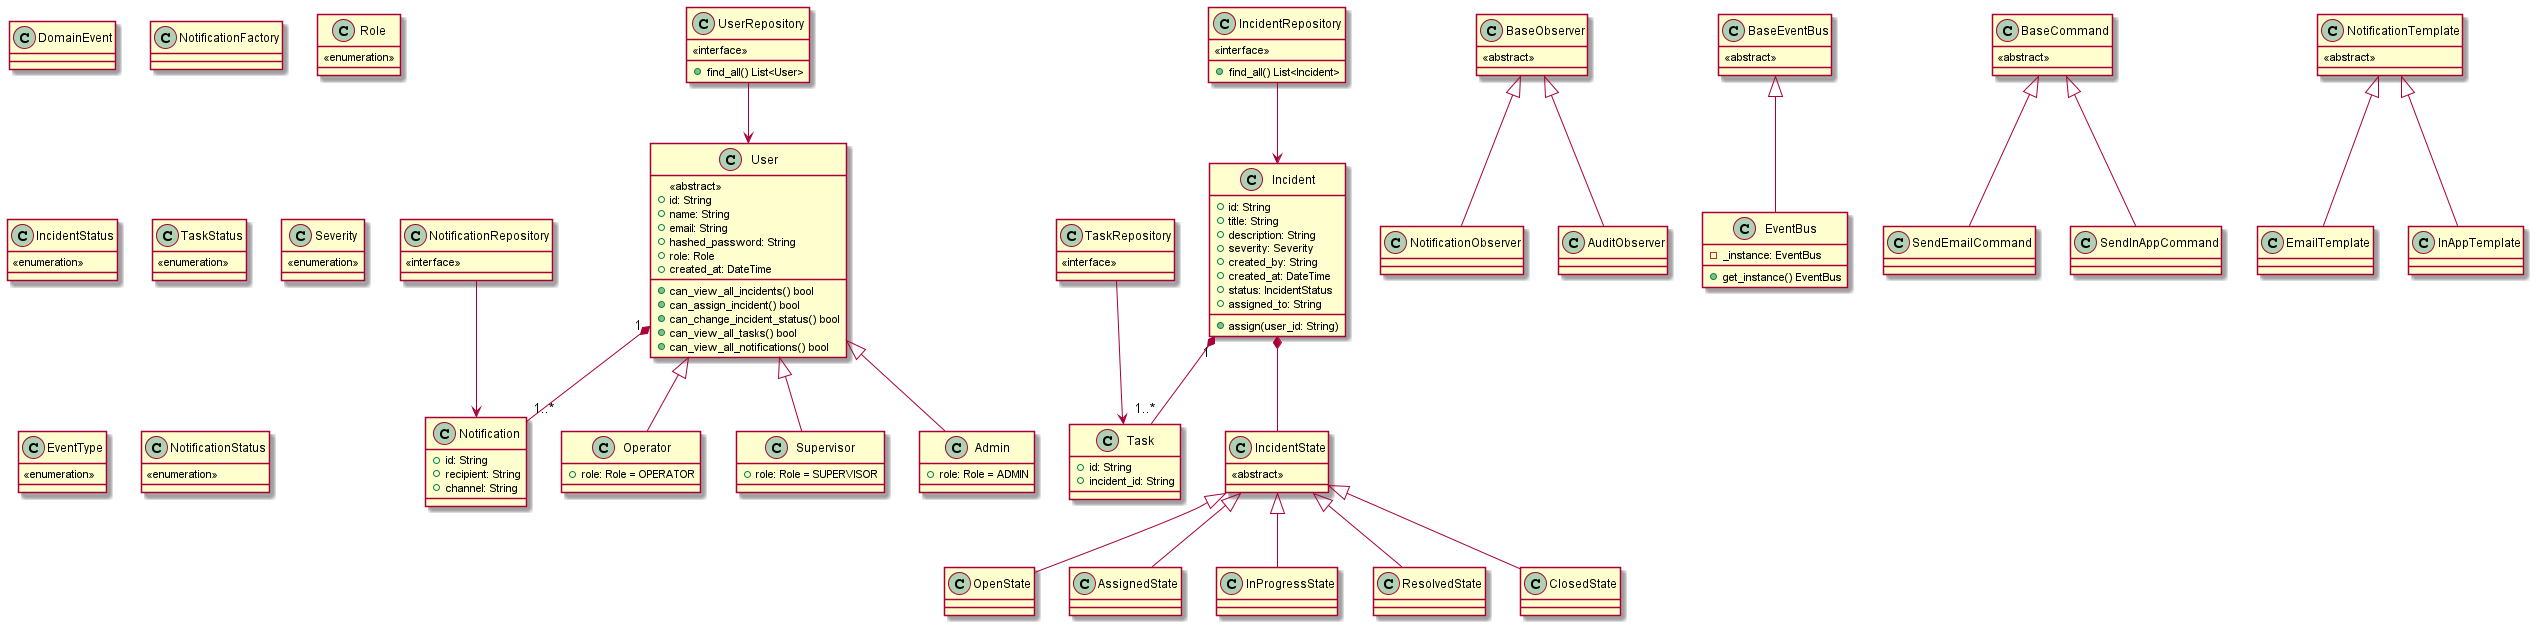

The diagram above was rendered by PlantUML. Its source (embedded in the PNG):
@startuml IncidentManagementClassDiagram

class User {
    <<abstract>>
    +id: String
    +name: String
    +email: String
    +hashed_password: String
    +role: Role
    +created_at: DateTime
    +can_view_all_incidents() bool
    +can_assign_incident() bool
    +can_change_incident_status() bool
    +can_view_all_tasks() bool
    +can_view_all_notifications() bool
}

class Operator {
    +role: Role = OPERATOR
}

class Supervisor {
    +role: Role = SUPERVISOR
}

class Admin {
    +role: Role = ADMIN
}

class Incident {
    +id: String
    +title: String
    +description: String
    +severity: Severity
    +created_by: String
    +created_at: DateTime
    +status: IncidentStatus
    +assigned_to: String
    +assign(user_id: String)
}

class Task {
    +id: String
    +incident_id: String
}

class Notification {
    +id: String
    +recipient: String
    +channel: String
}

class IncidentState {
    <<abstract>>
}

class OpenState
class AssignedState
class InProgressState
class ResolvedState
class ClosedState

class BaseObserver {
    <<abstract>>
}

class NotificationObserver
class AuditObserver

class BaseEventBus {
    <<abstract>>
}

class EventBus {
    -_instance: EventBus
    +get_instance() EventBus
}

class DomainEvent

class BaseCommand {
    <<abstract>>
}

class SendEmailCommand
class SendInAppCommand

class NotificationTemplate {
    <<abstract>>
}

class EmailTemplate
class InAppTemplate

class NotificationFactory

class UserRepository {
    <<interface>>
    +find_all() List<User>
}

class IncidentRepository {
    <<interface>>
    +find_all() List<Incident>
}

class TaskRepository {
    <<interface>>
}

class NotificationRepository {
    <<interface>>
}

class Role {
    <<enumeration>>
}

class IncidentStatus {
    <<enumeration>>
}

class TaskStatus {
    <<enumeration>>
}

class Severity {
    <<enumeration>>
}

class EventType {
    <<enumeration>>
}

class NotificationStatus {
    <<enumeration>>
}

User <|-- Operator
User <|-- Supervisor
User <|-- Admin

IncidentState <|-- OpenState
IncidentState <|-- AssignedState
IncidentState <|-- InProgressState
IncidentState <|-- ResolvedState
IncidentState <|-- ClosedState

BaseObserver <|-- NotificationObserver
BaseObserver <|-- AuditObserver

BaseEventBus <|-- EventBus

BaseCommand <|-- SendEmailCommand
BaseCommand <|-- SendInAppCommand

NotificationTemplate <|-- EmailTemplate
NotificationTemplate <|-- InAppTemplate

Incident *-- IncidentState
Incident "1" *-- "1..*" Task
User "1" *-- "1..*" Notification

UserRepository --> User
IncidentRepository --> Incident
TaskRepository --> Task
NotificationRepository --> Notification

@enduml